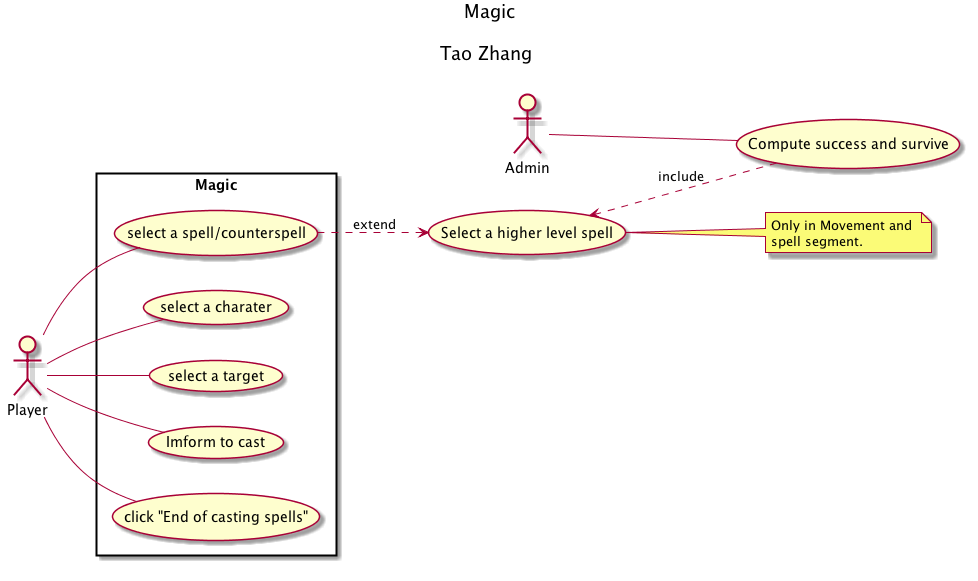

The diagram above was rendered by PlantUML. Its source (embedded in the PNG):
@startuml

title Magic\n\nTao Zhang \n

left to right direction

skinparam packageStyle rect

actor Player
actor Admin
rectangle Magic{
  Player -- (select a charater)
  Player -- (select a spell/counterspell)
  Player -- (select a target)
  Player -- (Imform to cast)
  Player -- (click "End of casting spells")
}


Admin -- (Compute success and survive) 

(select a spell/counterspell) .right.> (Select a higher level spell) : extend
(Compute success and survive) .up.> (Select a higher level spell)  : include

note right of (Select a higher level spell)
  Only in Movement and 
  spell segment.
end note



@enduml